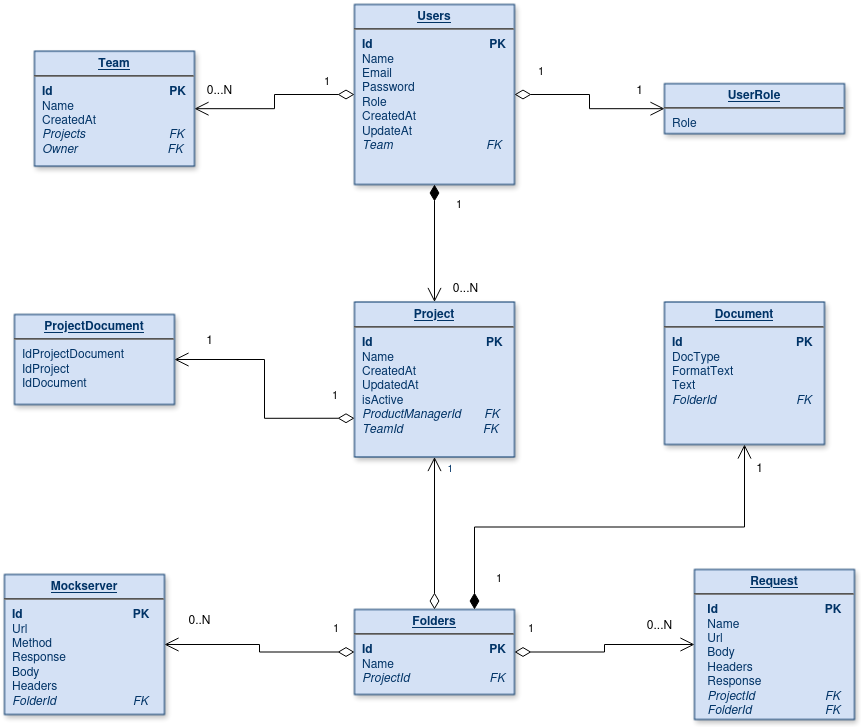

The diagram above was exported from draw.io. Its source (the exported page's mxGraphModel, read from the mxfile embedded in the PNG):
<mxGraphModel dx="1194" dy="610" grid="1" gridSize="10" guides="1" tooltips="1" connect="1" arrows="1" fold="1" page="1" pageScale="1" pageWidth="826" pageHeight="1169" background="none" math="0" shadow="0">
  <root>
    <mxCell id="0" />
    <mxCell id="1" parent="0" />
    <mxCell id="20" value="&lt;p style=&quot;margin: 4px 0px 0px; text-align: center; text-decoration: underline;&quot;&gt;&lt;strong&gt;Project&lt;/strong&gt;&lt;/p&gt;&lt;hr&gt;&lt;p style=&quot;margin: 0px; margin-left: 8px;&quot;&gt;&lt;b&gt;Id&amp;nbsp;&amp;nbsp;&amp;nbsp;&amp;nbsp;&amp;nbsp;&amp;nbsp;&amp;nbsp;&amp;nbsp;&amp;nbsp;&amp;nbsp;&amp;nbsp;&amp;nbsp;&amp;nbsp;&amp;nbsp;&amp;nbsp;&amp;nbsp;&amp;nbsp;&amp;nbsp;&amp;nbsp;&amp;nbsp;&amp;nbsp;&amp;nbsp;&amp;nbsp;&amp;nbsp;&amp;nbsp;&amp;nbsp;&amp;nbsp;&amp;nbsp;&amp;nbsp;&amp;nbsp;&amp;nbsp;&amp;nbsp;&amp;nbsp; PK&lt;br&gt;&lt;/b&gt;&lt;/p&gt;&lt;p style=&quot;margin: 0px; margin-left: 8px;&quot;&gt;Name&lt;br&gt;&lt;/p&gt;&lt;p style=&quot;margin: 0px; margin-left: 8px;&quot;&gt;CreatedAt&lt;/p&gt;&lt;p style=&quot;margin: 0px; margin-left: 8px;&quot;&gt;UpdatedAt&lt;/p&gt;&lt;p style=&quot;margin: 0px; margin-left: 8px;&quot;&gt;isActive&lt;br&gt;&lt;i&gt;ProductManagerId &amp;nbsp;&amp;nbsp;&amp;nbsp;&amp;nbsp;&amp;nbsp; FK&lt;br&gt;TeamId&amp;nbsp;&amp;nbsp;&amp;nbsp;&amp;nbsp;&amp;nbsp;&amp;nbsp;&amp;nbsp;&amp;nbsp;&amp;nbsp;&amp;nbsp;&amp;nbsp;&amp;nbsp;&amp;nbsp;&amp;nbsp;&amp;nbsp;&amp;nbsp;&amp;nbsp;&amp;nbsp;&amp;nbsp;&amp;nbsp;&amp;nbsp;&amp;nbsp;&amp;nbsp; FK&lt;/i&gt;&lt;br&gt;&lt;/p&gt;" style="verticalAlign=top;align=left;overflow=fill;fontSize=12;fontFamily=Helvetica;html=1;strokeColor=#003366;shadow=1;fillColor=#D4E1F5;fontColor=#003366" parent="1" vertex="1">
      <mxGeometry x="700" y="497.5" width="160" height="155" as="geometry" />
    </mxCell>
    <mxCell id="21" value="&lt;p style=&quot;margin: 4px 0px 0px; text-align: center; text-decoration: underline;&quot;&gt;&lt;strong&gt;Team&lt;br&gt;&lt;/strong&gt;&lt;/p&gt;&lt;hr&gt;&lt;p style=&quot;margin: 0px; margin-left: 8px;&quot;&gt;&lt;b&gt;Id&amp;nbsp;&amp;nbsp;&amp;nbsp;&amp;nbsp;&amp;nbsp;&amp;nbsp;&amp;nbsp;&amp;nbsp;&amp;nbsp;&amp;nbsp;&amp;nbsp;&amp;nbsp;&amp;nbsp;&amp;nbsp;&amp;nbsp;&amp;nbsp;&amp;nbsp;&amp;nbsp;&amp;nbsp;&amp;nbsp;&amp;nbsp;&amp;nbsp;&amp;nbsp;&amp;nbsp;&amp;nbsp;&amp;nbsp;&amp;nbsp;&amp;nbsp;&amp;nbsp;&amp;nbsp;&amp;nbsp;&amp;nbsp;&amp;nbsp;&amp;nbsp; PK&lt;br&gt;&lt;/b&gt;&lt;/p&gt;&lt;p style=&quot;margin: 0px; margin-left: 8px;&quot;&gt;Name&lt;/p&gt;&lt;p style=&quot;margin: 0px; margin-left: 8px;&quot;&gt;CreatedAt&lt;br&gt;&lt;i&gt;Projects&lt;/i&gt;&amp;nbsp;&amp;nbsp;&amp;nbsp;&amp;nbsp;&amp;nbsp;&amp;nbsp;&amp;nbsp;&amp;nbsp;&amp;nbsp;&amp;nbsp;&amp;nbsp;&amp;nbsp;&amp;nbsp;&amp;nbsp;&amp;nbsp;&amp;nbsp;&amp;nbsp;&amp;nbsp;&amp;nbsp;&amp;nbsp;&amp;nbsp;&amp;nbsp;&amp;nbsp;&amp;nbsp; &lt;i&gt;FK&lt;/i&gt;&lt;br&gt;&lt;/p&gt;&lt;p style=&quot;margin: 0px; margin-left: 8px;&quot;&gt;&lt;i&gt;Owner&amp;nbsp;&amp;nbsp;&amp;nbsp;&amp;nbsp;&amp;nbsp;&amp;nbsp;&amp;nbsp;&amp;nbsp;&amp;nbsp;&amp;nbsp;&amp;nbsp;&amp;nbsp;&amp;nbsp;&amp;nbsp;&amp;nbsp;&amp;nbsp;&amp;nbsp;&amp;nbsp;&amp;nbsp;&amp;nbsp;&amp;nbsp;&amp;nbsp;&amp;nbsp;&amp;nbsp;&amp;nbsp;&amp;nbsp; FK&lt;br&gt;&lt;/i&gt;&lt;/p&gt;&lt;p style=&quot;margin: 0px; margin-left: 8px;&quot;&gt;&lt;br&gt;&lt;/p&gt;" style="verticalAlign=top;align=left;overflow=fill;fontSize=12;fontFamily=Helvetica;html=1;strokeColor=#003366;shadow=1;fillColor=#D4E1F5;fontColor=#003366" parent="1" vertex="1">
      <mxGeometry x="380" y="246.68" width="160" height="115" as="geometry" />
    </mxCell>
    <mxCell id="23" value="&lt;p style=&quot;margin: 4px 0px 0px; text-align: center; text-decoration: underline;&quot;&gt;&lt;strong&gt;UserRole&lt;/strong&gt;&lt;/p&gt;&lt;hr&gt;&lt;p style=&quot;margin: 0px; margin-left: 8px;&quot;&gt;Role&lt;/p&gt;" style="verticalAlign=top;align=left;overflow=fill;fontSize=12;fontFamily=Helvetica;html=1;strokeColor=#003366;shadow=1;fillColor=#D4E1F5;fontColor=#003366" parent="1" vertex="1">
      <mxGeometry x="1010" y="279.18" width="180" height="50" as="geometry" />
    </mxCell>
    <mxCell id="25" value="&lt;p style=&quot;margin: 4px 0px 0px; text-align: center; text-decoration: underline;&quot;&gt;&lt;strong&gt;Users&lt;br&gt;&lt;/strong&gt;&lt;/p&gt;&lt;hr&gt;&lt;p style=&quot;margin: 0px; margin-left: 8px;&quot;&gt;&lt;b&gt;Id&amp;nbsp;&amp;nbsp;&amp;nbsp;&amp;nbsp;&amp;nbsp;&amp;nbsp;&amp;nbsp;&amp;nbsp;&amp;nbsp;&amp;nbsp;&amp;nbsp;&amp;nbsp;&amp;nbsp;&amp;nbsp;&amp;nbsp;&amp;nbsp;&amp;nbsp;&amp;nbsp;&amp;nbsp;&amp;nbsp;&amp;nbsp;&amp;nbsp;&amp;nbsp;&amp;nbsp;&amp;nbsp;&amp;nbsp;&amp;nbsp;&amp;nbsp;&amp;nbsp;&amp;nbsp;&amp;nbsp;&amp;nbsp;&amp;nbsp;&amp;nbsp; PK&lt;br&gt;&lt;/b&gt;&lt;/p&gt;&lt;p style=&quot;margin: 0px; margin-left: 8px;&quot;&gt;Name&lt;/p&gt;&lt;p style=&quot;margin: 0px; margin-left: 8px;&quot;&gt;Email&lt;/p&gt;&lt;p style=&quot;margin: 0px; margin-left: 8px;&quot;&gt;Password&lt;/p&gt;&lt;p style=&quot;margin: 0px; margin-left: 8px;&quot;&gt;Role&lt;br&gt;&lt;/p&gt;&lt;p style=&quot;margin: 0px; margin-left: 8px;&quot;&gt;CreatedAt&lt;br&gt;UpdateAt&lt;/p&gt;&lt;p style=&quot;margin: 0px; margin-left: 8px;&quot;&gt;&lt;i&gt;Team&amp;nbsp;&amp;nbsp;&amp;nbsp;&amp;nbsp;&amp;nbsp;&amp;nbsp;&amp;nbsp;&amp;nbsp;&amp;nbsp;&amp;nbsp;&amp;nbsp;&amp;nbsp;&amp;nbsp;&amp;nbsp;&amp;nbsp;&amp;nbsp;&amp;nbsp;&amp;nbsp;&amp;nbsp;&amp;nbsp;&amp;nbsp;&amp;nbsp;&amp;nbsp;&amp;nbsp;&amp;nbsp;&amp;nbsp;&amp;nbsp; FK&lt;/i&gt;&lt;/p&gt;" style="verticalAlign=top;align=left;overflow=fill;fontSize=12;fontFamily=Helvetica;html=1;strokeColor=#003366;shadow=1;fillColor=#D4E1F5;fontColor=#003366" parent="1" vertex="1">
      <mxGeometry x="700" y="200" width="160" height="180" as="geometry" />
    </mxCell>
    <mxCell id="28" value="&lt;p style=&quot;margin: 4px 0px 0px; text-align: center; text-decoration: underline;&quot;&gt;&lt;strong&gt;Document&lt;/strong&gt;&lt;/p&gt;&lt;hr&gt;&lt;p style=&quot;margin: 0px; margin-left: 8px;&quot;&gt;&lt;b&gt;Id&amp;nbsp;&amp;nbsp;&amp;nbsp;&amp;nbsp;&amp;nbsp;&amp;nbsp;&amp;nbsp;&amp;nbsp;&amp;nbsp;&amp;nbsp;&amp;nbsp;&amp;nbsp;&amp;nbsp;&amp;nbsp;&amp;nbsp;&amp;nbsp;&amp;nbsp;&amp;nbsp;&amp;nbsp;&amp;nbsp;&amp;nbsp;&amp;nbsp;&amp;nbsp;&amp;nbsp;&amp;nbsp;&amp;nbsp;&amp;nbsp;&amp;nbsp;&amp;nbsp;&amp;nbsp;&amp;nbsp;&amp;nbsp;&amp;nbsp; PK&lt;/b&gt;&lt;/p&gt;&lt;p style=&quot;margin: 0px; margin-left: 8px;&quot;&gt;DocType&lt;/p&gt;&lt;p style=&quot;margin: 0px; margin-left: 8px;&quot;&gt;FormatText&lt;/p&gt;&lt;p style=&quot;margin: 0px; margin-left: 8px;&quot;&gt;Text&lt;br&gt;&lt;i&gt;FolderId&lt;/i&gt; &amp;nbsp;&amp;nbsp;&amp;nbsp;&amp;nbsp;&amp;nbsp;&amp;nbsp;&amp;nbsp;&amp;nbsp;&amp;nbsp;&amp;nbsp;&amp;nbsp;&amp;nbsp;&amp;nbsp;&amp;nbsp;&amp;nbsp;&amp;nbsp;&amp;nbsp;&amp;nbsp;&amp;nbsp;&amp;nbsp;&amp;nbsp;&amp;nbsp; &lt;i&gt;FK&lt;/i&gt;&lt;br&gt;&lt;/p&gt;" style="verticalAlign=top;align=left;overflow=fill;fontSize=12;fontFamily=Helvetica;html=1;strokeColor=#003366;shadow=1;fillColor=#D4E1F5;fontColor=#003366" parent="1" vertex="1">
      <mxGeometry x="1010" y="497.5" width="160" height="142.5" as="geometry" />
    </mxCell>
    <mxCell id="34" value="&lt;p style=&quot;margin: 0px ; margin-top: 4px ; text-align: center ; text-decoration: underline&quot;&gt;&lt;strong&gt;ProjectDocument&lt;/strong&gt;&lt;/p&gt;&lt;hr&gt;&lt;p style=&quot;margin: 0px ; margin-left: 8px&quot;&gt;IdProjectDocument&lt;/p&gt;&lt;p style=&quot;margin: 0px ; margin-left: 8px&quot;&gt;IdProject&lt;/p&gt;&lt;p style=&quot;margin: 0px ; margin-left: 8px&quot;&gt;IdDocument&lt;/p&gt;" style="verticalAlign=top;align=left;overflow=fill;fontSize=12;fontFamily=Helvetica;html=1;strokeColor=#003366;shadow=1;fillColor=#D4E1F5;fontColor=#003366" parent="1" vertex="1">
      <mxGeometry x="360" y="510.00000000000034" width="160" height="90" as="geometry" />
    </mxCell>
    <mxCell id="99" value="" style="endArrow=open;endSize=12;startArrow=diamondThin;startSize=14;startFill=0;edgeStyle=orthogonalEdgeStyle;exitX=0.5;exitY=0;exitDx=0;exitDy=0;entryX=0.5;entryY=1;entryDx=0;entryDy=0;" parent="1" source="JS-Uubo2O_lAVh6tyY9U-139" target="20" edge="1">
      <mxGeometry x="369.35999999999996" y="360" as="geometry">
        <mxPoint x="369.35999999999996" y="360" as="sourcePoint" />
        <mxPoint x="560.0000000000002" y="625.0000000000009" as="targetPoint" />
        <Array as="points" />
      </mxGeometry>
    </mxCell>
    <mxCell id="100" value="0..n" style="resizable=0;align=left;verticalAlign=top;labelBackgroundColor=#ffffff;fontSize=10;strokeColor=#003366;shadow=1;fillColor=#D4E1F5;fontColor=#003366" parent="99" connectable="0" vertex="1">
      <mxGeometry x="-1" relative="1" as="geometry">
        <mxPoint x="-31.08000000000042" as="offset" />
      </mxGeometry>
    </mxCell>
    <mxCell id="101" value="1" style="resizable=0;align=right;verticalAlign=top;labelBackgroundColor=#ffffff;fontSize=10;strokeColor=#003366;shadow=1;fillColor=#D4E1F5;fontColor=#003366" parent="99" connectable="0" vertex="1">
      <mxGeometry x="1" relative="1" as="geometry">
        <mxPoint x="19.99999999999981" y="1.8947806286936006e-13" as="offset" />
      </mxGeometry>
    </mxCell>
    <mxCell id="JS-Uubo2O_lAVh6tyY9U-134" value="&lt;p style=&quot;margin: 4px 0px 0px; text-align: center; text-decoration: underline;&quot;&gt;&lt;strong&gt;Request&lt;/strong&gt;&lt;/p&gt;&lt;hr&gt;&lt;div&gt;&amp;nbsp;&amp;nbsp;&amp;nbsp; &lt;b&gt;Id&amp;nbsp;&amp;nbsp;&amp;nbsp;&amp;nbsp;&amp;nbsp;&amp;nbsp;&amp;nbsp;&amp;nbsp;&amp;nbsp;&amp;nbsp;&amp;nbsp;&amp;nbsp;&amp;nbsp;&amp;nbsp;&amp;nbsp;&amp;nbsp;&amp;nbsp;&amp;nbsp;&amp;nbsp;&amp;nbsp;&amp;nbsp;&amp;nbsp;&amp;nbsp;&amp;nbsp;&amp;nbsp;&amp;nbsp;&amp;nbsp;&amp;nbsp;&amp;nbsp;&amp;nbsp;&amp;nbsp; PK&lt;/b&gt;&lt;/div&gt;&lt;div&gt;&lt;b&gt;&amp;nbsp;&amp;nbsp;&amp;nbsp; &lt;/b&gt;Name&lt;b&gt;&lt;br&gt;&lt;/b&gt;&lt;/div&gt;&lt;div&gt;&lt;b&gt;&amp;nbsp;&amp;nbsp;&amp;nbsp; &lt;/b&gt;Url&lt;/div&gt;&lt;div&gt;&amp;nbsp;&amp;nbsp;&amp;nbsp; Body&lt;/div&gt;&lt;div&gt;&amp;nbsp;&amp;nbsp;&amp;nbsp; Headers&lt;/div&gt;&lt;div&gt;&amp;nbsp;&amp;nbsp;&amp;nbsp; Response&lt;/div&gt;&lt;div&gt;&amp;nbsp;&amp;nbsp;&amp;nbsp; &lt;i&gt;ProjectId&lt;/i&gt;&amp;nbsp;&amp;nbsp;&amp;nbsp;&amp;nbsp;&amp;nbsp;&amp;nbsp;&amp;nbsp;&amp;nbsp;&amp;nbsp;&amp;nbsp;&amp;nbsp;&amp;nbsp;&amp;nbsp;&amp;nbsp;&amp;nbsp;&amp;nbsp;&amp;nbsp;&amp;nbsp;&amp;nbsp;&amp;nbsp; &lt;i&gt;FK&lt;/i&gt;&lt;/div&gt;&lt;div&gt;&lt;i&gt;&amp;nbsp;&amp;nbsp;&amp;nbsp; FolderId&amp;nbsp;&amp;nbsp;&amp;nbsp;&amp;nbsp;&amp;nbsp;&amp;nbsp;&amp;nbsp;&amp;nbsp;&amp;nbsp;&amp;nbsp;&amp;nbsp;&amp;nbsp;&amp;nbsp;&amp;nbsp;&amp;nbsp;&amp;nbsp;&amp;nbsp;&amp;nbsp;&amp;nbsp;&amp;nbsp;&amp;nbsp; FK&lt;br&gt;&lt;/i&gt;&lt;/div&gt;" style="verticalAlign=top;align=left;overflow=fill;fontSize=12;fontFamily=Helvetica;html=1;strokeColor=#003366;shadow=1;fillColor=#D4E1F5;fontColor=#003366" vertex="1" parent="1">
      <mxGeometry x="1040" y="765" width="160" height="150" as="geometry" />
    </mxCell>
    <mxCell id="JS-Uubo2O_lAVh6tyY9U-139" value="&lt;p style=&quot;margin: 4px 0px 0px; text-align: center; text-decoration: underline;&quot;&gt;&lt;strong&gt;Folders&lt;br&gt;&lt;/strong&gt;&lt;/p&gt;&lt;hr&gt;&lt;p style=&quot;margin: 0px; margin-left: 8px;&quot;&gt;&lt;b&gt;Id&amp;nbsp;&amp;nbsp;&amp;nbsp;&amp;nbsp;&amp;nbsp;&amp;nbsp;&amp;nbsp;&amp;nbsp;&amp;nbsp;&amp;nbsp;&amp;nbsp;&amp;nbsp;&amp;nbsp;&amp;nbsp;&amp;nbsp;&amp;nbsp;&amp;nbsp;&amp;nbsp;&amp;nbsp;&amp;nbsp;&amp;nbsp;&amp;nbsp;&amp;nbsp;&amp;nbsp;&amp;nbsp;&amp;nbsp;&amp;nbsp;&amp;nbsp;&amp;nbsp;&amp;nbsp;&amp;nbsp;&amp;nbsp;&amp;nbsp;&amp;nbsp; PK&lt;/b&gt;&lt;/p&gt;&lt;p style=&quot;margin: 0px; margin-left: 8px;&quot;&gt;Name&lt;/p&gt;&lt;p style=&quot;margin: 0px; margin-left: 8px;&quot;&gt;&lt;i&gt;ProjectId&amp;nbsp;&amp;nbsp;&amp;nbsp;&amp;nbsp;&amp;nbsp;&amp;nbsp;&amp;nbsp;&amp;nbsp;&amp;nbsp;&amp;nbsp;&amp;nbsp;&amp;nbsp;&amp;nbsp;&amp;nbsp;&amp;nbsp;&amp;nbsp;&amp;nbsp;&amp;nbsp;&amp;nbsp;&amp;nbsp;&amp;nbsp;&amp;nbsp;&amp;nbsp; FK&lt;/i&gt;&lt;/p&gt;" style="verticalAlign=top;align=left;overflow=fill;fontSize=12;fontFamily=Helvetica;html=1;strokeColor=#003366;shadow=1;fillColor=#D4E1F5;fontColor=#003366" vertex="1" parent="1">
      <mxGeometry x="700" y="805" width="160" height="85" as="geometry" />
    </mxCell>
    <mxCell id="JS-Uubo2O_lAVh6tyY9U-148" value="&lt;p style=&quot;margin: 4px 0px 0px; text-align: center; text-decoration: underline;&quot;&gt;&lt;strong&gt;Mockserver&lt;/strong&gt;&lt;/p&gt;&lt;hr&gt;&lt;p style=&quot;margin: 0px; margin-left: 8px;&quot;&gt;&lt;b&gt;Id&amp;nbsp;&amp;nbsp;&amp;nbsp;&amp;nbsp;&amp;nbsp;&amp;nbsp;&amp;nbsp;&amp;nbsp;&amp;nbsp;&amp;nbsp;&amp;nbsp;&amp;nbsp;&amp;nbsp;&amp;nbsp;&amp;nbsp;&amp;nbsp;&amp;nbsp;&amp;nbsp;&amp;nbsp;&amp;nbsp;&amp;nbsp;&amp;nbsp;&amp;nbsp;&amp;nbsp;&amp;nbsp;&amp;nbsp;&amp;nbsp;&amp;nbsp;&amp;nbsp;&amp;nbsp;&amp;nbsp;&amp;nbsp; PK&lt;/b&gt;&lt;/p&gt;&lt;p style=&quot;margin: 0px; margin-left: 8px;&quot;&gt;Url&lt;/p&gt;&lt;p style=&quot;margin: 0px; margin-left: 8px;&quot;&gt;Method&lt;/p&gt;&lt;p style=&quot;margin: 0px; margin-left: 8px;&quot;&gt;Response &amp;nbsp;&amp;nbsp;&amp;nbsp;&amp;nbsp;&amp;nbsp;&amp;nbsp;&amp;nbsp;&amp;nbsp;&amp;nbsp;&amp;nbsp;&amp;nbsp;&amp;nbsp;&amp;nbsp;&amp;nbsp;&amp;nbsp;&amp;nbsp;&amp;nbsp;&amp;nbsp;&amp;nbsp;&amp;nbsp; &lt;br&gt;&lt;/p&gt;&lt;p style=&quot;margin: 0px; margin-left: 8px;&quot;&gt;Body&lt;/p&gt;&lt;p style=&quot;margin: 0px; margin-left: 8px;&quot;&gt;Headers&lt;/p&gt;&lt;p style=&quot;margin: 0px; margin-left: 8px;&quot;&gt;&lt;i&gt;FolderId &amp;nbsp;&amp;nbsp;&amp;nbsp;&amp;nbsp;&amp;nbsp;&amp;nbsp;&amp;nbsp;&amp;nbsp;&amp;nbsp;&amp;nbsp;&amp;nbsp;&amp;nbsp;&amp;nbsp;&amp;nbsp;&amp;nbsp;&amp;nbsp;&amp;nbsp;&amp;nbsp;&amp;nbsp;&amp;nbsp;&amp;nbsp; FK&lt;br&gt;&lt;/i&gt;&lt;/p&gt;" style="verticalAlign=top;align=left;overflow=fill;fontSize=12;fontFamily=Helvetica;html=1;strokeColor=#003366;shadow=1;fillColor=#D4E1F5;fontColor=#003366" vertex="1" parent="1">
      <mxGeometry x="350" y="770" width="160" height="140" as="geometry" />
    </mxCell>
    <mxCell id="JS-Uubo2O_lAVh6tyY9U-158" value="1" style="endArrow=open;html=1;endSize=12;startArrow=diamondThin;startSize=14;startFill=0;edgeStyle=orthogonalEdgeStyle;align=left;verticalAlign=bottom;rounded=0;exitX=1;exitY=0.5;exitDx=0;exitDy=0;entryX=0;entryY=0.5;entryDx=0;entryDy=0;" edge="1" parent="1" source="JS-Uubo2O_lAVh6tyY9U-139" target="JS-Uubo2O_lAVh6tyY9U-134">
      <mxGeometry x="-0.8571" y="15" relative="1" as="geometry">
        <mxPoint x="870" y="920" as="sourcePoint" />
        <mxPoint x="1030" y="920" as="targetPoint" />
        <mxPoint x="-1" as="offset" />
      </mxGeometry>
    </mxCell>
    <mxCell id="JS-Uubo2O_lAVh6tyY9U-159" value="0...N" style="text;html=1;align=center;verticalAlign=middle;resizable=0;points=[];autosize=1;strokeColor=none;fillColor=none;" vertex="1" parent="1">
      <mxGeometry x="980" y="805" width="50" height="30" as="geometry" />
    </mxCell>
    <mxCell id="JS-Uubo2O_lAVh6tyY9U-160" value="1" style="endArrow=open;html=1;endSize=12;startArrow=diamondThin;startSize=14;startFill=0;edgeStyle=orthogonalEdgeStyle;align=left;verticalAlign=bottom;rounded=0;entryX=1;entryY=0.5;entryDx=0;entryDy=0;exitX=0;exitY=0.5;exitDx=0;exitDy=0;" edge="1" parent="1" source="JS-Uubo2O_lAVh6tyY9U-139" target="JS-Uubo2O_lAVh6tyY9U-148">
      <mxGeometry x="-0.7647" y="-15" relative="1" as="geometry">
        <mxPoint x="690" y="805" as="sourcePoint" />
        <mxPoint x="730" y="850" as="targetPoint" />
        <mxPoint as="offset" />
      </mxGeometry>
    </mxCell>
    <mxCell id="JS-Uubo2O_lAVh6tyY9U-161" value="0..N" style="text;html=1;align=center;verticalAlign=middle;resizable=0;points=[];autosize=1;strokeColor=none;fillColor=none;" vertex="1" parent="1">
      <mxGeometry x="520" y="800" width="50" height="30" as="geometry" />
    </mxCell>
    <mxCell id="JS-Uubo2O_lAVh6tyY9U-164" value="1" style="endArrow=open;html=1;endSize=12;startArrow=diamondThin;startSize=14;startFill=0;edgeStyle=orthogonalEdgeStyle;align=left;verticalAlign=bottom;rounded=0;exitX=0;exitY=0.75;exitDx=0;exitDy=0;entryX=1;entryY=0.5;entryDx=0;entryDy=0;" edge="1" parent="1" source="20" target="34">
      <mxGeometry x="-0.7957" y="-14" relative="1" as="geometry">
        <mxPoint x="410" y="680" as="sourcePoint" />
        <mxPoint x="570" y="680" as="targetPoint" />
        <mxPoint as="offset" />
      </mxGeometry>
    </mxCell>
    <mxCell id="JS-Uubo2O_lAVh6tyY9U-165" value="1" style="text;html=1;align=center;verticalAlign=middle;resizable=0;points=[];autosize=1;strokeColor=none;fillColor=none;" vertex="1" parent="1">
      <mxGeometry x="540" y="520" width="30" height="30" as="geometry" />
    </mxCell>
    <mxCell id="JS-Uubo2O_lAVh6tyY9U-167" value="1" style="endArrow=open;html=1;endSize=12;startArrow=diamondThin;startSize=14;startFill=1;edgeStyle=orthogonalEdgeStyle;align=left;verticalAlign=bottom;rounded=0;exitX=0.75;exitY=0;exitDx=0;exitDy=0;entryX=0.5;entryY=1;entryDx=0;entryDy=0;" edge="1" parent="1" source="JS-Uubo2O_lAVh6tyY9U-139" target="28">
      <mxGeometry x="-0.8974" y="-20" relative="1" as="geometry">
        <mxPoint x="600" y="600" as="sourcePoint" />
        <mxPoint x="760" y="600" as="targetPoint" />
        <mxPoint as="offset" />
      </mxGeometry>
    </mxCell>
    <mxCell id="JS-Uubo2O_lAVh6tyY9U-168" value="1" style="text;html=1;align=center;verticalAlign=middle;resizable=0;points=[];autosize=1;strokeColor=none;fillColor=none;" vertex="1" parent="1">
      <mxGeometry x="1090" y="648" width="30" height="30" as="geometry" />
    </mxCell>
    <mxCell id="JS-Uubo2O_lAVh6tyY9U-169" value="1" style="endArrow=open;html=1;endSize=12;startArrow=diamondThin;startSize=14;startFill=1;edgeStyle=orthogonalEdgeStyle;align=left;verticalAlign=bottom;rounded=0;exitX=0.5;exitY=1;exitDx=0;exitDy=0;entryX=0.5;entryY=0;entryDx=0;entryDy=0;" edge="1" parent="1" source="25" target="20">
      <mxGeometry x="-0.5145" y="20" relative="1" as="geometry">
        <mxPoint x="900" y="450" as="sourcePoint" />
        <mxPoint x="1060" y="450" as="targetPoint" />
        <mxPoint as="offset" />
      </mxGeometry>
    </mxCell>
    <mxCell id="JS-Uubo2O_lAVh6tyY9U-170" value="0...N" style="text;html=1;align=center;verticalAlign=middle;resizable=0;points=[];autosize=1;strokeColor=none;fillColor=none;" vertex="1" parent="1">
      <mxGeometry x="786" y="468" width="50" height="30" as="geometry" />
    </mxCell>
    <mxCell id="JS-Uubo2O_lAVh6tyY9U-171" value="1" style="endArrow=open;html=1;endSize=12;startArrow=diamondThin;startSize=14;startFill=0;edgeStyle=orthogonalEdgeStyle;align=left;verticalAlign=bottom;rounded=0;exitX=0;exitY=0.5;exitDx=0;exitDy=0;entryX=1;entryY=0.5;entryDx=0;entryDy=0;" edge="1" parent="1" source="25" target="21">
      <mxGeometry x="-0.625" y="-4" relative="1" as="geometry">
        <mxPoint x="530" y="430" as="sourcePoint" />
        <mxPoint x="690" y="430" as="targetPoint" />
        <mxPoint x="1" as="offset" />
      </mxGeometry>
    </mxCell>
    <mxCell id="JS-Uubo2O_lAVh6tyY9U-172" value="0...N" style="text;html=1;align=center;verticalAlign=middle;resizable=0;points=[];autosize=1;strokeColor=none;fillColor=none;" vertex="1" parent="1">
      <mxGeometry x="540" y="270" width="50" height="30" as="geometry" />
    </mxCell>
    <mxCell id="JS-Uubo2O_lAVh6tyY9U-173" value="1" style="endArrow=open;html=1;endSize=12;startArrow=diamondThin;startSize=14;startFill=0;edgeStyle=orthogonalEdgeStyle;align=left;verticalAlign=bottom;rounded=0;exitX=1;exitY=0.5;exitDx=0;exitDy=0;entryX=0;entryY=0.5;entryDx=0;entryDy=0;" edge="1" parent="1" source="25" target="23">
      <mxGeometry x="-0.7333" y="14" relative="1" as="geometry">
        <mxPoint x="870" y="320" as="sourcePoint" />
        <mxPoint x="1030" y="320" as="targetPoint" />
        <mxPoint as="offset" />
      </mxGeometry>
    </mxCell>
    <mxCell id="JS-Uubo2O_lAVh6tyY9U-174" value="1" style="text;html=1;align=center;verticalAlign=middle;resizable=0;points=[];autosize=1;strokeColor=none;fillColor=none;" vertex="1" parent="1">
      <mxGeometry x="970" y="270" width="30" height="30" as="geometry" />
    </mxCell>
  </root>
</mxGraphModel>